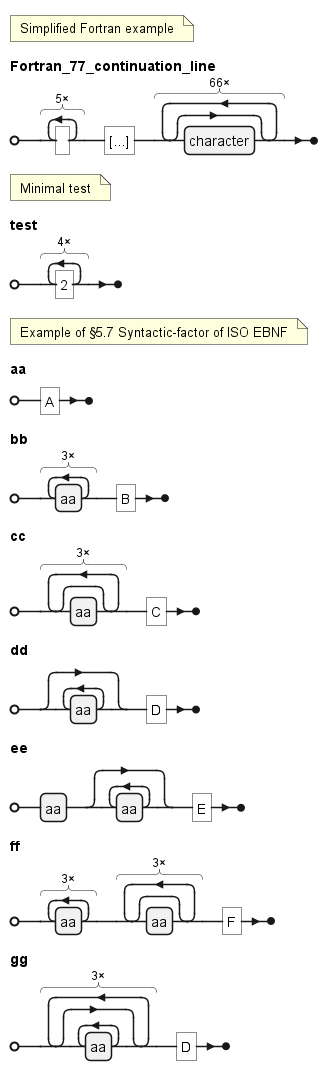

The diagram above was rendered by PlantUML. Its source (embedded in the PNG):
@startebnf
(* Simplified Fortran example *)
Fortran_77_continuation_line = 5 * " ",  '[...]', 66 * [character];

(* Minimal test *)
test = 4 * '2';

(* Example of §5.7 Syntactic-factor of ISO EBNF *)
aa = "A";
bb = 3 * aa, "B";
cc = 3 * [aa], "C";
dd = {aa}, "D";
ee = aa, {aa}, "E";
ff = 3 * aa, 3 * [aa], "F";
gg = 3 * {aa}, "D";
@endebnf